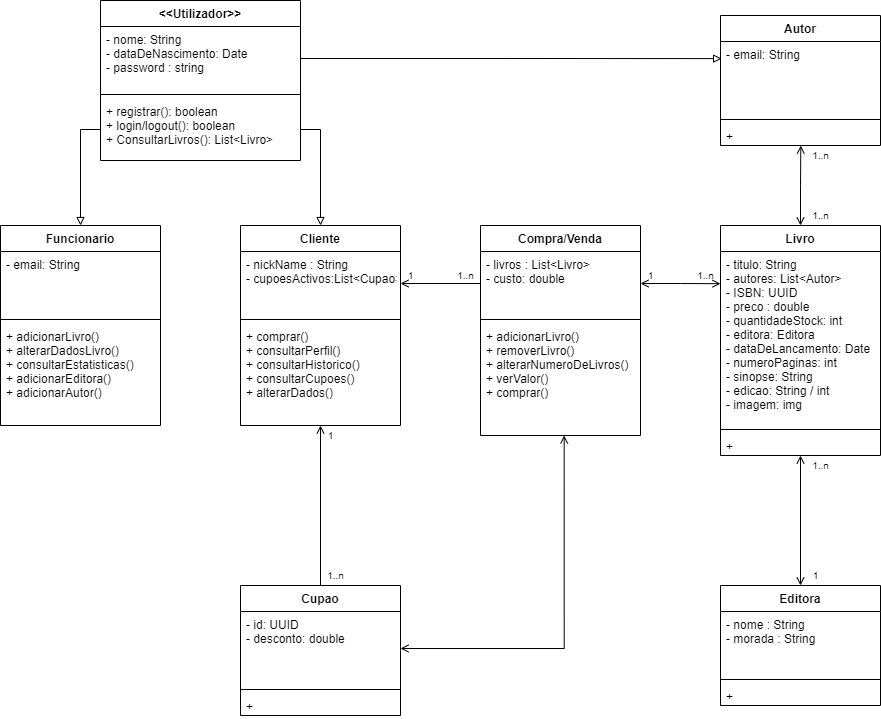

The diagram above was exported from draw.io. Its source (the exported page's mxGraphModel, read from the mxfile embedded in the PNG):
<mxGraphModel dx="2249" dy="772" grid="1" gridSize="10" guides="1" tooltips="1" connect="1" arrows="1" fold="1" page="1" pageScale="1" pageWidth="827" pageHeight="1169" math="0" shadow="0">
  <root>
    <mxCell id="0" />
    <mxCell id="1" parent="0" />
    <mxCell id="xaQzcQiL3mtZau3i-Y3h-14" value="Funcionario" style="swimlane;fontStyle=1;align=center;verticalAlign=top;childLayout=stackLayout;horizontal=1;startSize=26;horizontalStack=0;resizeParent=1;resizeParentMax=0;resizeLast=0;collapsible=1;marginBottom=0;" parent="1" vertex="1">
      <mxGeometry x="-20" y="280" width="160" height="200" as="geometry" />
    </mxCell>
    <mxCell id="xaQzcQiL3mtZau3i-Y3h-15" value="- email: String" style="text;strokeColor=none;fillColor=none;align=left;verticalAlign=top;spacingLeft=4;spacingRight=4;overflow=hidden;rotatable=0;points=[[0,0.5],[1,0.5]];portConstraint=eastwest;" parent="xaQzcQiL3mtZau3i-Y3h-14" vertex="1">
      <mxGeometry y="26" width="160" height="64" as="geometry" />
    </mxCell>
    <mxCell id="xaQzcQiL3mtZau3i-Y3h-16" value="" style="line;strokeWidth=1;fillColor=none;align=left;verticalAlign=middle;spacingTop=-1;spacingLeft=3;spacingRight=3;rotatable=0;labelPosition=right;points=[];portConstraint=eastwest;" parent="xaQzcQiL3mtZau3i-Y3h-14" vertex="1">
      <mxGeometry y="90" width="160" height="8" as="geometry" />
    </mxCell>
    <mxCell id="xaQzcQiL3mtZau3i-Y3h-17" value="+ adicionarLivro()&#10;+ alterarDadosLivro()&#10;+ consultarEstatisticas()&#10;+ adicionarEditora()&#10;+ adicionarAutor()" style="text;strokeColor=none;fillColor=none;align=left;verticalAlign=top;spacingLeft=4;spacingRight=4;overflow=hidden;rotatable=0;points=[[0,0.5],[1,0.5]];portConstraint=eastwest;" parent="xaQzcQiL3mtZau3i-Y3h-14" vertex="1">
      <mxGeometry y="98" width="160" height="102" as="geometry" />
    </mxCell>
    <mxCell id="xaQzcQiL3mtZau3i-Y3h-62" style="edgeStyle=orthogonalEdgeStyle;rounded=0;orthogonalLoop=1;jettySize=auto;html=1;entryX=0.5;entryY=0;entryDx=0;entryDy=0;startArrow=open;startFill=0;endArrow=none;endFill=0;" parent="1" source="xaQzcQiL3mtZau3i-Y3h-18" target="xaQzcQiL3mtZau3i-Y3h-53" edge="1">
      <mxGeometry relative="1" as="geometry" />
    </mxCell>
    <mxCell id="xaQzcQiL3mtZau3i-Y3h-18" value="Cliente" style="swimlane;fontStyle=1;align=center;verticalAlign=top;childLayout=stackLayout;horizontal=1;startSize=26;horizontalStack=0;resizeParent=1;resizeParentMax=0;resizeLast=0;collapsible=1;marginBottom=0;" parent="1" vertex="1">
      <mxGeometry x="220" y="280" width="160" height="200" as="geometry" />
    </mxCell>
    <mxCell id="xaQzcQiL3mtZau3i-Y3h-19" value="- nickName : String&#10;- cupoesActivos:List&lt;Cupao&gt;" style="text;strokeColor=none;fillColor=none;align=left;verticalAlign=top;spacingLeft=4;spacingRight=4;overflow=hidden;rotatable=0;points=[[0,0.5],[1,0.5]];portConstraint=eastwest;" parent="xaQzcQiL3mtZau3i-Y3h-18" vertex="1">
      <mxGeometry y="26" width="160" height="64" as="geometry" />
    </mxCell>
    <mxCell id="xaQzcQiL3mtZau3i-Y3h-20" value="" style="line;strokeWidth=1;fillColor=none;align=left;verticalAlign=middle;spacingTop=-1;spacingLeft=3;spacingRight=3;rotatable=0;labelPosition=right;points=[];portConstraint=eastwest;" parent="xaQzcQiL3mtZau3i-Y3h-18" vertex="1">
      <mxGeometry y="90" width="160" height="8" as="geometry" />
    </mxCell>
    <mxCell id="xaQzcQiL3mtZau3i-Y3h-21" value="+ comprar()&#10;+ consultarPerfil()&#10;+ consultarHistorico()&#10;+ consultarCupoes()&#10;+ alterarDados()" style="text;strokeColor=none;fillColor=none;align=left;verticalAlign=top;spacingLeft=4;spacingRight=4;overflow=hidden;rotatable=0;points=[[0,0.5],[1,0.5]];portConstraint=eastwest;" parent="xaQzcQiL3mtZau3i-Y3h-18" vertex="1">
      <mxGeometry y="98" width="160" height="102" as="geometry" />
    </mxCell>
    <mxCell id="xaQzcQiL3mtZau3i-Y3h-22" value="&lt;&lt;Utilizador&gt;&gt;" style="swimlane;fontStyle=1;align=center;verticalAlign=top;childLayout=stackLayout;horizontal=1;startSize=26;horizontalStack=0;resizeParent=1;resizeParentMax=0;resizeLast=0;collapsible=1;marginBottom=0;" parent="1" vertex="1">
      <mxGeometry x="80" y="55" width="200" height="160" as="geometry" />
    </mxCell>
    <mxCell id="xaQzcQiL3mtZau3i-Y3h-23" value="- nome: String&#10;- dataDeNascimento: Date&#10;- password : string" style="text;strokeColor=none;fillColor=none;align=left;verticalAlign=top;spacingLeft=4;spacingRight=4;overflow=hidden;rotatable=0;points=[[0,0.5],[1,0.5]];portConstraint=eastwest;" parent="xaQzcQiL3mtZau3i-Y3h-22" vertex="1">
      <mxGeometry y="26" width="200" height="64" as="geometry" />
    </mxCell>
    <mxCell id="xaQzcQiL3mtZau3i-Y3h-24" value="" style="line;strokeWidth=1;fillColor=none;align=left;verticalAlign=middle;spacingTop=-1;spacingLeft=3;spacingRight=3;rotatable=0;labelPosition=right;points=[];portConstraint=eastwest;" parent="xaQzcQiL3mtZau3i-Y3h-22" vertex="1">
      <mxGeometry y="90" width="200" height="8" as="geometry" />
    </mxCell>
    <mxCell id="xaQzcQiL3mtZau3i-Y3h-25" value="+ registrar(): boolean&#10;+ login/logout(): boolean&#10;+ ConsultarLivros(): List&lt;Livro&gt;" style="text;strokeColor=none;fillColor=none;align=left;verticalAlign=top;spacingLeft=4;spacingRight=4;overflow=hidden;rotatable=0;points=[[0,0.5],[1,0.5]];portConstraint=eastwest;" parent="xaQzcQiL3mtZau3i-Y3h-22" vertex="1">
      <mxGeometry y="98" width="200" height="62" as="geometry" />
    </mxCell>
    <mxCell id="xaQzcQiL3mtZau3i-Y3h-30" value="Compra/Venda" style="swimlane;fontStyle=1;align=center;verticalAlign=top;childLayout=stackLayout;horizontal=1;startSize=26;horizontalStack=0;resizeParent=1;resizeParentMax=0;resizeLast=0;collapsible=1;marginBottom=0;" parent="1" vertex="1">
      <mxGeometry x="460" y="280" width="160" height="210" as="geometry" />
    </mxCell>
    <mxCell id="xaQzcQiL3mtZau3i-Y3h-31" value="- livros : List&lt;Livro&gt;&#10;- custo: double" style="text;strokeColor=none;fillColor=none;align=left;verticalAlign=top;spacingLeft=4;spacingRight=4;overflow=hidden;rotatable=0;points=[[0,0.5],[1,0.5]];portConstraint=eastwest;" parent="xaQzcQiL3mtZau3i-Y3h-30" vertex="1">
      <mxGeometry y="26" width="160" height="64" as="geometry" />
    </mxCell>
    <mxCell id="xaQzcQiL3mtZau3i-Y3h-32" value="" style="line;strokeWidth=1;fillColor=none;align=left;verticalAlign=middle;spacingTop=-1;spacingLeft=3;spacingRight=3;rotatable=0;labelPosition=right;points=[];portConstraint=eastwest;" parent="xaQzcQiL3mtZau3i-Y3h-30" vertex="1">
      <mxGeometry y="90" width="160" height="8" as="geometry" />
    </mxCell>
    <mxCell id="xaQzcQiL3mtZau3i-Y3h-33" value="+ adicionarLivro()&#10;+ removerLivro()&#10;+ alterarNumeroDeLivros()&#10;+ verValor()&#10;+ comprar()" style="text;strokeColor=none;fillColor=none;align=left;verticalAlign=top;spacingLeft=4;spacingRight=4;overflow=hidden;rotatable=0;points=[[0,0.5],[1,0.5]];portConstraint=eastwest;" parent="xaQzcQiL3mtZau3i-Y3h-30" vertex="1">
      <mxGeometry y="98" width="160" height="112" as="geometry" />
    </mxCell>
    <mxCell id="xaQzcQiL3mtZau3i-Y3h-57" style="edgeStyle=orthogonalEdgeStyle;rounded=0;orthogonalLoop=1;jettySize=auto;html=1;exitX=0.5;exitY=0;exitDx=0;exitDy=0;entryX=0.502;entryY=1;entryDx=0;entryDy=0;entryPerimeter=0;endArrow=open;endFill=0;startArrow=open;startFill=0;" parent="1" source="xaQzcQiL3mtZau3i-Y3h-34" target="xaQzcQiL3mtZau3i-Y3h-41" edge="1">
      <mxGeometry relative="1" as="geometry" />
    </mxCell>
    <mxCell id="xaQzcQiL3mtZau3i-Y3h-58" style="edgeStyle=orthogonalEdgeStyle;rounded=0;orthogonalLoop=1;jettySize=auto;html=1;entryX=0.5;entryY=0;entryDx=0;entryDy=0;endArrow=open;endFill=0;startArrow=open;startFill=0;" parent="1" source="xaQzcQiL3mtZau3i-Y3h-34" target="xaQzcQiL3mtZau3i-Y3h-42" edge="1">
      <mxGeometry relative="1" as="geometry" />
    </mxCell>
    <mxCell id="xaQzcQiL3mtZau3i-Y3h-34" value="Livro" style="swimlane;fontStyle=1;align=center;verticalAlign=top;childLayout=stackLayout;horizontal=1;startSize=26;horizontalStack=0;resizeParent=1;resizeParentMax=0;resizeLast=0;collapsible=1;marginBottom=0;" parent="1" vertex="1">
      <mxGeometry x="700" y="280" width="160" height="230" as="geometry" />
    </mxCell>
    <mxCell id="xaQzcQiL3mtZau3i-Y3h-35" value="- titulo: String&#10;- autores: List&lt;Autor&gt;&#10;- ISBN: UUID&#10;- preco : double&#10;- quantidadeStock: int&#10;- editora: Editora&#10;- dataDeLancamento: Date&#10;- numeroPaginas: int&#10;- sinopse: String&#10;- edicao: String / int&#10;- imagem: img&#10;" style="text;strokeColor=none;fillColor=none;align=left;verticalAlign=top;spacingLeft=4;spacingRight=4;overflow=hidden;rotatable=0;points=[[0,0.5],[1,0.5]];portConstraint=eastwest;" parent="xaQzcQiL3mtZau3i-Y3h-34" vertex="1">
      <mxGeometry y="26" width="160" height="174" as="geometry" />
    </mxCell>
    <mxCell id="xaQzcQiL3mtZau3i-Y3h-36" value="" style="line;strokeWidth=1;fillColor=none;align=left;verticalAlign=middle;spacingTop=-1;spacingLeft=3;spacingRight=3;rotatable=0;labelPosition=right;points=[];portConstraint=eastwest;" parent="xaQzcQiL3mtZau3i-Y3h-34" vertex="1">
      <mxGeometry y="200" width="160" height="8" as="geometry" />
    </mxCell>
    <mxCell id="xaQzcQiL3mtZau3i-Y3h-37" value="+" style="text;strokeColor=none;fillColor=none;align=left;verticalAlign=top;spacingLeft=4;spacingRight=4;overflow=hidden;rotatable=0;points=[[0,0.5],[1,0.5]];portConstraint=eastwest;" parent="xaQzcQiL3mtZau3i-Y3h-34" vertex="1">
      <mxGeometry y="208" width="160" height="22" as="geometry" />
    </mxCell>
    <mxCell id="xaQzcQiL3mtZau3i-Y3h-38" value="Autor" style="swimlane;fontStyle=1;align=center;verticalAlign=top;childLayout=stackLayout;horizontal=1;startSize=26;horizontalStack=0;resizeParent=1;resizeParentMax=0;resizeLast=0;collapsible=1;marginBottom=0;" parent="1" vertex="1">
      <mxGeometry x="700" y="70" width="160" height="130" as="geometry" />
    </mxCell>
    <mxCell id="xaQzcQiL3mtZau3i-Y3h-39" value="- email: String" style="text;strokeColor=none;fillColor=none;align=left;verticalAlign=top;spacingLeft=4;spacingRight=4;overflow=hidden;rotatable=0;points=[[0,0.5],[1,0.5]];portConstraint=eastwest;" parent="xaQzcQiL3mtZau3i-Y3h-38" vertex="1">
      <mxGeometry y="26" width="160" height="74" as="geometry" />
    </mxCell>
    <mxCell id="xaQzcQiL3mtZau3i-Y3h-40" value="" style="line;strokeWidth=1;fillColor=none;align=left;verticalAlign=middle;spacingTop=-1;spacingLeft=3;spacingRight=3;rotatable=0;labelPosition=right;points=[];portConstraint=eastwest;" parent="xaQzcQiL3mtZau3i-Y3h-38" vertex="1">
      <mxGeometry y="100" width="160" height="8" as="geometry" />
    </mxCell>
    <mxCell id="xaQzcQiL3mtZau3i-Y3h-41" value="+" style="text;strokeColor=none;fillColor=none;align=left;verticalAlign=top;spacingLeft=4;spacingRight=4;overflow=hidden;rotatable=0;points=[[0,0.5],[1,0.5]];portConstraint=eastwest;" parent="xaQzcQiL3mtZau3i-Y3h-38" vertex="1">
      <mxGeometry y="108" width="160" height="22" as="geometry" />
    </mxCell>
    <mxCell id="xaQzcQiL3mtZau3i-Y3h-42" value="Editora" style="swimlane;fontStyle=1;align=center;verticalAlign=top;childLayout=stackLayout;horizontal=1;startSize=26;horizontalStack=0;resizeParent=1;resizeParentMax=0;resizeLast=0;collapsible=1;marginBottom=0;" parent="1" vertex="1">
      <mxGeometry x="700" y="640" width="160" height="120" as="geometry" />
    </mxCell>
    <mxCell id="xaQzcQiL3mtZau3i-Y3h-43" value="- nome : String&#10;- morada : String" style="text;strokeColor=none;fillColor=none;align=left;verticalAlign=top;spacingLeft=4;spacingRight=4;overflow=hidden;rotatable=0;points=[[0,0.5],[1,0.5]];portConstraint=eastwest;" parent="xaQzcQiL3mtZau3i-Y3h-42" vertex="1">
      <mxGeometry y="26" width="160" height="64" as="geometry" />
    </mxCell>
    <mxCell id="xaQzcQiL3mtZau3i-Y3h-44" value="" style="line;strokeWidth=1;fillColor=none;align=left;verticalAlign=middle;spacingTop=-1;spacingLeft=3;spacingRight=3;rotatable=0;labelPosition=right;points=[];portConstraint=eastwest;" parent="xaQzcQiL3mtZau3i-Y3h-42" vertex="1">
      <mxGeometry y="90" width="160" height="8" as="geometry" />
    </mxCell>
    <mxCell id="xaQzcQiL3mtZau3i-Y3h-45" value="+" style="text;strokeColor=none;fillColor=none;align=left;verticalAlign=top;spacingLeft=4;spacingRight=4;overflow=hidden;rotatable=0;points=[[0,0.5],[1,0.5]];portConstraint=eastwest;" parent="xaQzcQiL3mtZau3i-Y3h-42" vertex="1">
      <mxGeometry y="98" width="160" height="22" as="geometry" />
    </mxCell>
    <mxCell id="xaQzcQiL3mtZau3i-Y3h-49" style="edgeStyle=orthogonalEdgeStyle;rounded=0;orthogonalLoop=1;jettySize=auto;html=1;exitX=1;exitY=0.5;exitDx=0;exitDy=0;entryX=0.007;entryY=0.231;entryDx=0;entryDy=0;entryPerimeter=0;endArrow=block;endFill=0;" parent="1" source="xaQzcQiL3mtZau3i-Y3h-23" target="xaQzcQiL3mtZau3i-Y3h-39" edge="1">
      <mxGeometry relative="1" as="geometry" />
    </mxCell>
    <mxCell id="xaQzcQiL3mtZau3i-Y3h-51" value="" style="endArrow=block;html=1;rounded=0;exitX=1;exitY=0.5;exitDx=0;exitDy=0;entryX=0.5;entryY=0;entryDx=0;entryDy=0;edgeStyle=orthogonalEdgeStyle;endFill=0;" parent="1" source="xaQzcQiL3mtZau3i-Y3h-25" target="xaQzcQiL3mtZau3i-Y3h-18" edge="1">
      <mxGeometry width="50" height="50" relative="1" as="geometry">
        <mxPoint x="680" y="370" as="sourcePoint" />
        <mxPoint x="730" y="320" as="targetPoint" />
      </mxGeometry>
    </mxCell>
    <mxCell id="xaQzcQiL3mtZau3i-Y3h-52" value="" style="endArrow=block;html=1;rounded=0;exitX=0;exitY=0.5;exitDx=0;exitDy=0;entryX=0.5;entryY=0;entryDx=0;entryDy=0;edgeStyle=orthogonalEdgeStyle;endFill=0;" parent="1" source="xaQzcQiL3mtZau3i-Y3h-25" target="xaQzcQiL3mtZau3i-Y3h-14" edge="1">
      <mxGeometry width="50" height="50" relative="1" as="geometry">
        <mxPoint x="229.75" y="220.6819999999999" as="sourcePoint" />
        <mxPoint x="310.0000000000002" y="290" as="targetPoint" />
      </mxGeometry>
    </mxCell>
    <mxCell id="xaQzcQiL3mtZau3i-Y3h-53" value="Cupao" style="swimlane;fontStyle=1;align=center;verticalAlign=top;childLayout=stackLayout;horizontal=1;startSize=26;horizontalStack=0;resizeParent=1;resizeParentMax=0;resizeLast=0;collapsible=1;marginBottom=0;" parent="1" vertex="1">
      <mxGeometry x="220" y="640" width="160" height="130" as="geometry" />
    </mxCell>
    <mxCell id="xaQzcQiL3mtZau3i-Y3h-54" value="- id: UUID&#10;- desconto: double" style="text;strokeColor=none;fillColor=none;align=left;verticalAlign=top;spacingLeft=4;spacingRight=4;overflow=hidden;rotatable=0;points=[[0,0.5],[1,0.5]];portConstraint=eastwest;" parent="xaQzcQiL3mtZau3i-Y3h-53" vertex="1">
      <mxGeometry y="26" width="160" height="74" as="geometry" />
    </mxCell>
    <mxCell id="xaQzcQiL3mtZau3i-Y3h-55" value="" style="line;strokeWidth=1;fillColor=none;align=left;verticalAlign=middle;spacingTop=-1;spacingLeft=3;spacingRight=3;rotatable=0;labelPosition=right;points=[];portConstraint=eastwest;" parent="xaQzcQiL3mtZau3i-Y3h-53" vertex="1">
      <mxGeometry y="100" width="160" height="8" as="geometry" />
    </mxCell>
    <mxCell id="xaQzcQiL3mtZau3i-Y3h-56" value="+" style="text;strokeColor=none;fillColor=none;align=left;verticalAlign=top;spacingLeft=4;spacingRight=4;overflow=hidden;rotatable=0;points=[[0,0.5],[1,0.5]];portConstraint=eastwest;" parent="xaQzcQiL3mtZau3i-Y3h-53" vertex="1">
      <mxGeometry y="108" width="160" height="22" as="geometry" />
    </mxCell>
    <mxCell id="xaQzcQiL3mtZau3i-Y3h-59" style="edgeStyle=orthogonalEdgeStyle;rounded=0;orthogonalLoop=1;jettySize=auto;html=1;exitX=1;exitY=0.5;exitDx=0;exitDy=0;entryX=0.523;entryY=1;entryDx=0;entryDy=0;entryPerimeter=0;endArrow=open;endFill=0;startArrow=open;startFill=0;" parent="1" source="xaQzcQiL3mtZau3i-Y3h-54" target="xaQzcQiL3mtZau3i-Y3h-33" edge="1">
      <mxGeometry relative="1" as="geometry" />
    </mxCell>
    <mxCell id="xaQzcQiL3mtZau3i-Y3h-60" style="edgeStyle=orthogonalEdgeStyle;rounded=0;orthogonalLoop=1;jettySize=auto;html=1;exitX=1;exitY=0.5;exitDx=0;exitDy=0;entryX=0;entryY=0.185;entryDx=0;entryDy=0;entryPerimeter=0;startArrow=open;startFill=0;endArrow=open;endFill=0;" parent="1" source="xaQzcQiL3mtZau3i-Y3h-31" target="xaQzcQiL3mtZau3i-Y3h-35" edge="1">
      <mxGeometry relative="1" as="geometry" />
    </mxCell>
    <mxCell id="xaQzcQiL3mtZau3i-Y3h-61" style="edgeStyle=orthogonalEdgeStyle;rounded=0;orthogonalLoop=1;jettySize=auto;html=1;entryX=0;entryY=0.5;entryDx=0;entryDy=0;startArrow=open;startFill=0;endArrow=none;endFill=0;" parent="1" source="xaQzcQiL3mtZau3i-Y3h-19" target="xaQzcQiL3mtZau3i-Y3h-31" edge="1">
      <mxGeometry relative="1" as="geometry" />
    </mxCell>
    <mxCell id="xaQzcQiL3mtZau3i-Y3h-63" value="1..n" style="text;html=1;align=center;verticalAlign=middle;resizable=0;points=[];autosize=1;strokeColor=none;fillColor=none;fontSize=10;" parent="1" vertex="1">
      <mxGeometry x="785" y="260" width="30" height="20" as="geometry" />
    </mxCell>
    <mxCell id="xaQzcQiL3mtZau3i-Y3h-64" value="1..n" style="text;html=1;align=center;verticalAlign=middle;resizable=0;points=[];autosize=1;strokeColor=none;fillColor=none;fontSize=10;" parent="1" vertex="1">
      <mxGeometry x="785" y="200" width="30" height="20" as="geometry" />
    </mxCell>
    <mxCell id="xaQzcQiL3mtZau3i-Y3h-65" value="1..n" style="text;html=1;align=center;verticalAlign=middle;resizable=0;points=[];autosize=1;strokeColor=none;fillColor=none;fontSize=10;" parent="1" vertex="1">
      <mxGeometry x="785" y="510" width="30" height="20" as="geometry" />
    </mxCell>
    <mxCell id="xaQzcQiL3mtZau3i-Y3h-66" value="1" style="text;html=1;align=center;verticalAlign=middle;resizable=0;points=[];autosize=1;strokeColor=none;fillColor=none;fontSize=10;" parent="1" vertex="1">
      <mxGeometry x="785" y="620" width="20" height="20" as="geometry" />
    </mxCell>
    <mxCell id="xaQzcQiL3mtZau3i-Y3h-67" value="1" style="text;html=1;align=center;verticalAlign=middle;resizable=0;points=[];autosize=1;strokeColor=none;fillColor=none;fontSize=10;" parent="1" vertex="1">
      <mxGeometry x="300" y="480" width="20" height="20" as="geometry" />
    </mxCell>
    <mxCell id="xaQzcQiL3mtZau3i-Y3h-68" value="1..n" style="text;html=1;align=center;verticalAlign=middle;resizable=0;points=[];autosize=1;strokeColor=none;fillColor=none;fontSize=10;" parent="1" vertex="1">
      <mxGeometry x="300" y="620" width="30" height="20" as="geometry" />
    </mxCell>
    <mxCell id="xaQzcQiL3mtZau3i-Y3h-69" value="1" style="text;html=1;align=center;verticalAlign=middle;resizable=0;points=[];autosize=1;strokeColor=none;fillColor=none;fontSize=10;" parent="1" vertex="1">
      <mxGeometry x="380" y="320" width="20" height="20" as="geometry" />
    </mxCell>
    <mxCell id="xaQzcQiL3mtZau3i-Y3h-70" value="1..n" style="text;html=1;align=center;verticalAlign=middle;resizable=0;points=[];autosize=1;strokeColor=none;fillColor=none;fontSize=10;" parent="1" vertex="1">
      <mxGeometry x="430" y="320" width="30" height="20" as="geometry" />
    </mxCell>
    <mxCell id="xaQzcQiL3mtZau3i-Y3h-71" value="1" style="text;html=1;align=center;verticalAlign=middle;resizable=0;points=[];autosize=1;strokeColor=none;fillColor=none;fontSize=10;" parent="1" vertex="1">
      <mxGeometry x="620" y="320" width="20" height="20" as="geometry" />
    </mxCell>
    <mxCell id="xaQzcQiL3mtZau3i-Y3h-72" value="1..n" style="text;html=1;align=center;verticalAlign=middle;resizable=0;points=[];autosize=1;strokeColor=none;fillColor=none;fontSize=10;" parent="1" vertex="1">
      <mxGeometry x="670" y="320" width="30" height="20" as="geometry" />
    </mxCell>
  </root>
</mxGraphModel>